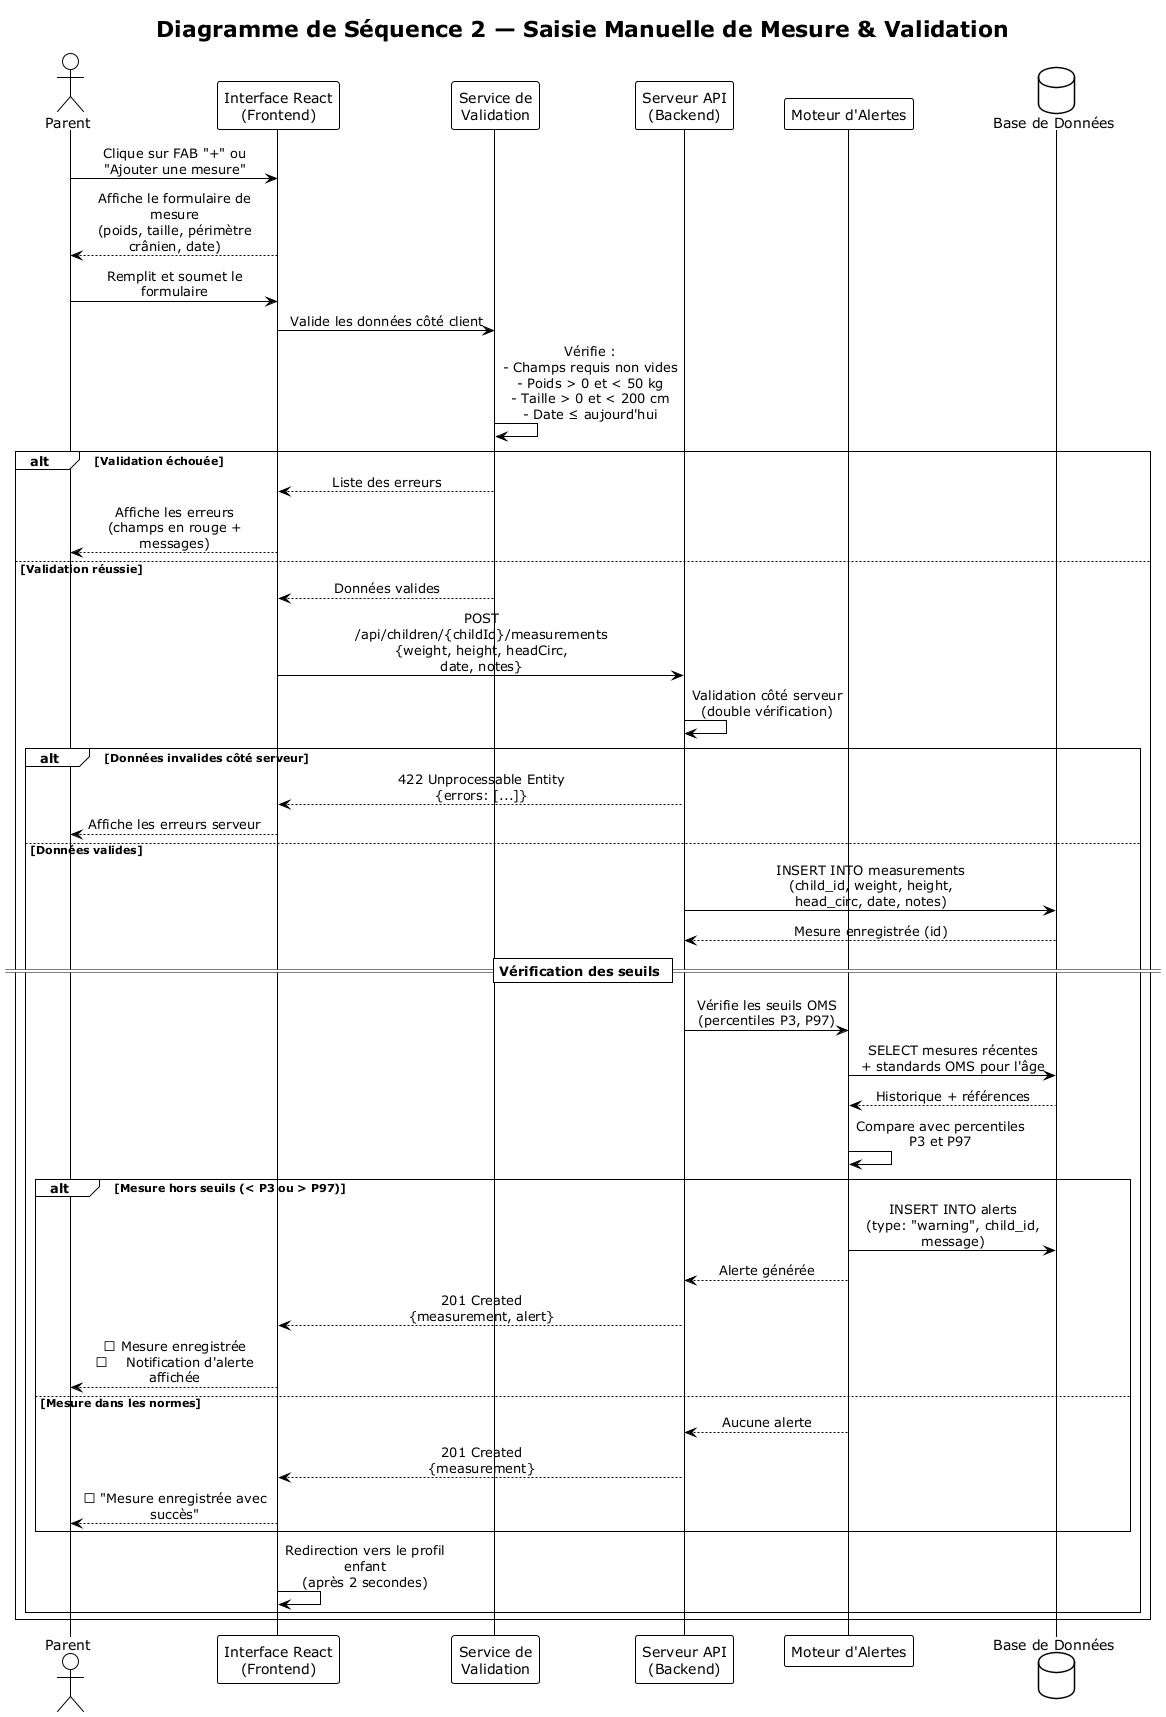

The diagram above was rendered by PlantUML. Its source (embedded in the PNG):
@startuml seq_add_measurement
!theme plain
skinparam backgroundColor #FEFEFE
skinparam sequenceMessageAlign center
skinparam responseMessageBelowArrow true
skinparam maxMessageSize 200

title Diagramme de Séquence 2 — Saisie Manuelle de Mesure & Validation

actor "Parent" as User
participant "Interface React\n(Frontend)" as UI
participant "Service de\nValidation" as Validator
participant "Serveur API\n(Backend)" as API
participant "Moteur d'Alertes" as AlertEngine
database "Base de Données" as DB

User -> UI : Clique sur FAB "+" ou\n"Ajouter une mesure"
UI --> User : Affiche le formulaire de mesure\n(poids, taille, périmètre crânien, date)

User -> UI : Remplit et soumet le formulaire

UI -> Validator : Valide les données côté client
Validator -> Validator : Vérifie :\n- Champs requis non vides\n- Poids > 0 et < 50 kg\n- Taille > 0 et < 200 cm\n- Date ≤ aujourd'hui

alt Validation échouée
    Validator --> UI : Liste des erreurs
    UI --> User : Affiche les erreurs\n(champs en rouge + messages)
else Validation réussie
    Validator --> UI : Données valides

    UI -> API : POST /api/children/{childId}/measurements\n{weight, height, headCirc, date, notes}
    API -> API : Validation côté serveur\n(double vérification)
    
    alt Données invalides côté serveur
        API --> UI : 422 Unprocessable Entity\n{errors: [...]}
        UI --> User : Affiche les erreurs serveur
    else Données valides
        API -> DB : INSERT INTO measurements\n(child_id, weight, height, head_circ, date, notes)
        DB --> API : Mesure enregistrée (id)
        
        == Vérification des seuils ==
        
        API -> AlertEngine : Vérifie les seuils OMS\n(percentiles P3, P97)
        AlertEngine -> DB : SELECT mesures récentes\n+ standards OMS pour l'âge
        DB --> AlertEngine : Historique + références
        AlertEngine -> AlertEngine : Compare avec percentiles\nP3 et P97
        
        alt Mesure hors seuils (< P3 ou > P97)
            AlertEngine -> DB : INSERT INTO alerts\n(type: "warning", child_id, message)
            AlertEngine --> API : Alerte générée
            API --> UI : 201 Created\n{measurement, alert}
            UI --> User : ✅ Mesure enregistrée\n⚠ Notification d'alerte affichée
        else Mesure dans les normes
            AlertEngine --> API : Aucune alerte
            API --> UI : 201 Created\n{measurement}
            UI --> User : ✅ "Mesure enregistrée avec succès"
        end
        
        UI -> UI : Redirection vers le profil enfant\n(après 2 secondes)
    end
end

@enduml